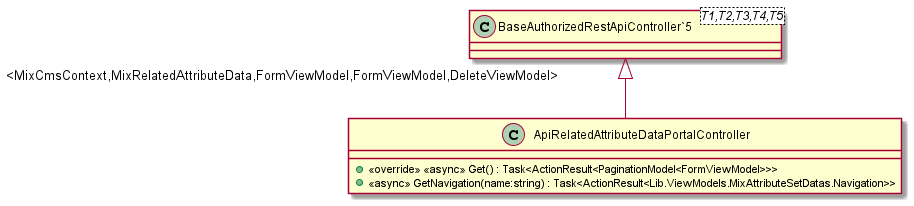

The diagram above was rendered by PlantUML. Its source (embedded in the PNG):
@startuml
class ApiRelatedAttributeDataPortalController {
    + <<override>> <<async>> Get() : Task<ActionResult<PaginationModel<FormViewModel>>>
    + <<async>> GetNavigation(name:string) : Task<ActionResult<Lib.ViewModels.MixAttributeSetDatas.Navigation>>
}
class "BaseAuthorizedRestApiController`5"<T1,T2,T3,T4,T5> {
}
"BaseAuthorizedRestApiController`5" "<MixCmsContext,MixRelatedAttributeData,FormViewModel,FormViewModel,DeleteViewModel>" <|-- ApiRelatedAttributeDataPortalController
@enduml